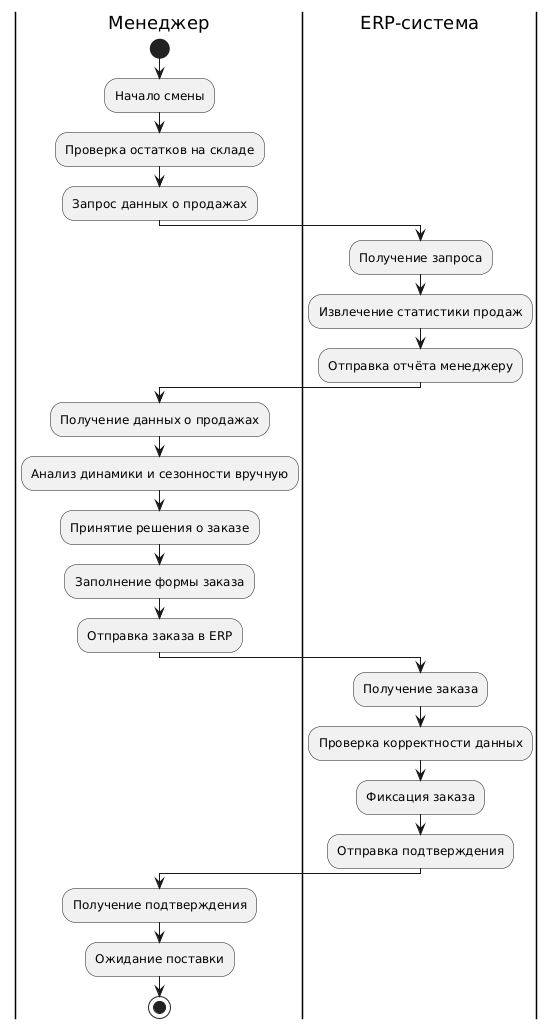

The diagram above was rendered by PlantUML. Its source (embedded in the PNG):
@startuml
' BPMN: До внедрения ИС (подробно, с запросом данных)

|Менеджер|
start
:Начало смены;
:Проверка остатков на складе;
:Запрос данных о продажах;

|ERP-система|
:Получение запроса;
:Извлечение статистики продаж;
:Отправка отчёта менеджеру;

|Менеджер|
:Получение данных о продажах;
:Анализ динамики и сезонности вручную;
:Принятие решения о заказе;
:Заполнение формы заказа;
:Отправка заказа в ERP;

|ERP-система|
:Получение заказа;
:Проверка корректности данных;
:Фиксация заказа;
:Отправка подтверждения;

|Менеджер|
:Получение подтверждения;
:Ожидание поставки;
stop
@enduml